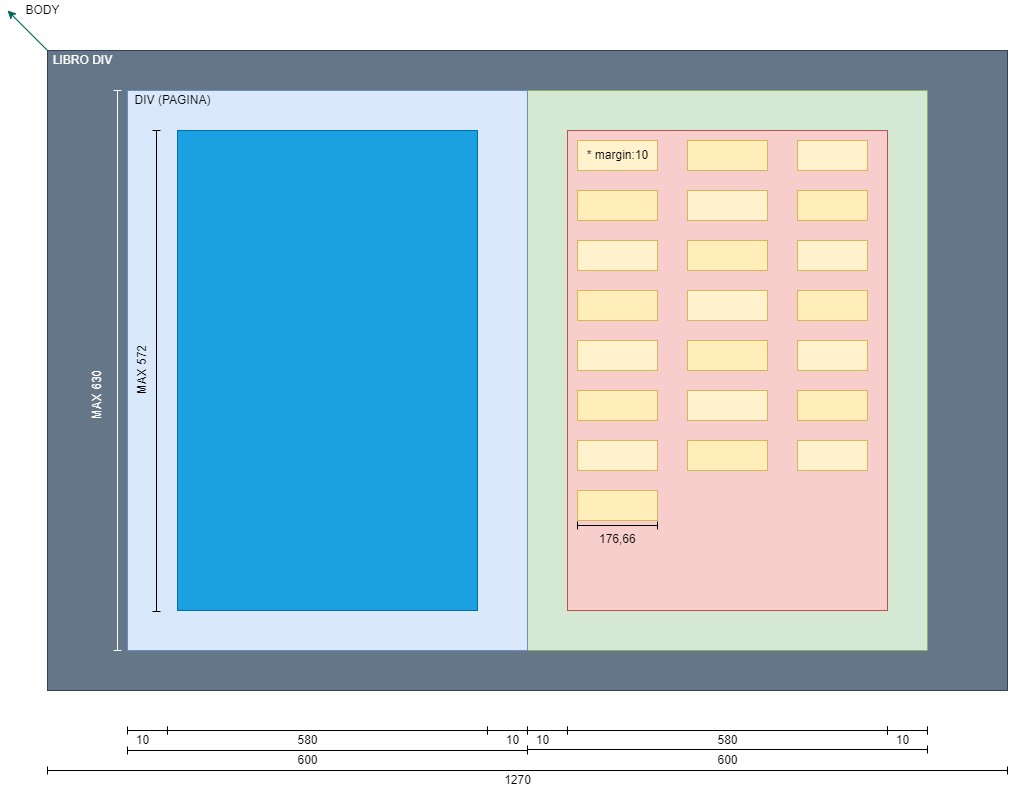

The diagram above was exported from draw.io. Its source (the exported page's mxGraphModel, read from the mxfile embedded in the PNG):
<mxGraphModel dx="1422" dy="705" grid="1" gridSize="10" guides="1" tooltips="1" connect="1" arrows="1" fold="1" page="1" pageScale="1" pageWidth="827" pageHeight="1169" math="0" shadow="0">
  <root>
    <mxCell id="i5nQ7b7eyb4mi3KEkVt4-0" />
    <mxCell id="i5nQ7b7eyb4mi3KEkVt4-1" parent="i5nQ7b7eyb4mi3KEkVt4-0" />
    <mxCell id="reIDv7ta7HpNR6WRLEwc-0" value="" style="whiteSpace=wrap;html=1;shadow=0;labelBackgroundColor=none;strokeWidth=1;fillColor=#647687;fontFamily=Verdana;fontSize=12;align=center;comic=0;rounded=0;strokeColor=#314354;sketch=0;connectable=1;allowArrows=1;fontColor=#ffffff;" parent="i5nQ7b7eyb4mi3KEkVt4-1" vertex="1">
      <mxGeometry x="80" y="80" width="960" height="640" as="geometry" />
    </mxCell>
    <mxCell id="reIDv7ta7HpNR6WRLEwc-1" value="" style="whiteSpace=wrap;html=1;shadow=0;labelBackgroundColor=none;strokeWidth=1;fillColor=#d5e8d4;fontFamily=Verdana;fontSize=12;align=center;comic=0;rounded=0;strokeColor=#82b366;sketch=0;connectable=1;allowArrows=1;" parent="i5nQ7b7eyb4mi3KEkVt4-1" vertex="1">
      <mxGeometry x="560" y="120" width="400" height="560" as="geometry" />
    </mxCell>
    <mxCell id="reIDv7ta7HpNR6WRLEwc-2" value="" style="whiteSpace=wrap;html=1;shadow=0;labelBackgroundColor=none;strokeWidth=1;fillColor=#dae8fc;fontFamily=Verdana;fontSize=12;align=center;comic=0;rounded=0;strokeColor=#6c8ebf;sketch=0;connectable=1;allowArrows=1;" parent="i5nQ7b7eyb4mi3KEkVt4-1" vertex="1">
      <mxGeometry x="160" y="120" width="400" height="560" as="geometry" />
    </mxCell>
    <mxCell id="reIDv7ta7HpNR6WRLEwc-5" value="&lt;font color=&quot;#ffffff&quot;&gt;LIBRO DIV&lt;/font&gt;" style="text;html=1;align=center;verticalAlign=middle;resizable=0;points=[];autosize=1;strokeColor=none;fillColor=none;fontColor=#5C5C5C;" parent="i5nQ7b7eyb4mi3KEkVt4-1" vertex="1">
      <mxGeometry x="80" y="80" width="70" height="20" as="geometry" />
    </mxCell>
    <mxCell id="reIDv7ta7HpNR6WRLEwc-6" value="DIV (PAGINA)" style="text;html=1;align=center;verticalAlign=middle;resizable=0;points=[];autosize=1;strokeColor=none;fillColor=none;fontColor=#0A0A0A;" parent="i5nQ7b7eyb4mi3KEkVt4-1" vertex="1">
      <mxGeometry x="160" y="120" width="90" height="20" as="geometry" />
    </mxCell>
    <mxCell id="reIDv7ta7HpNR6WRLEwc-7" value="" style="endArrow=classic;html=1;rounded=1;fontColor=#0A0A0A;strokeColor=#006658;fillColor=#21C0A5;" parent="i5nQ7b7eyb4mi3KEkVt4-1" edge="1">
      <mxGeometry width="50" height="50" relative="1" as="geometry">
        <mxPoint x="80" y="80" as="sourcePoint" />
        <mxPoint x="40" y="40" as="targetPoint" />
      </mxGeometry>
    </mxCell>
    <mxCell id="reIDv7ta7HpNR6WRLEwc-8" value="BODY" style="text;html=1;align=center;verticalAlign=middle;resizable=0;points=[];autosize=1;strokeColor=none;fillColor=none;fontColor=#0A0A0A;" parent="i5nQ7b7eyb4mi3KEkVt4-1" vertex="1">
      <mxGeometry x="50" y="30" width="50" height="20" as="geometry" />
    </mxCell>
    <mxCell id="reIDv7ta7HpNR6WRLEwc-9" value="" style="endArrow=baseDash;html=1;rounded=0;startArrow=baseDash;startFill=0;endFill=0;" parent="i5nQ7b7eyb4mi3KEkVt4-1" edge="1">
      <mxGeometry width="50" height="50" relative="1" as="geometry">
        <mxPoint x="80" y="800" as="sourcePoint" />
        <mxPoint x="1040" y="800" as="targetPoint" />
      </mxGeometry>
    </mxCell>
    <mxCell id="reIDv7ta7HpNR6WRLEwc-10" value="1270" style="text;html=1;align=center;verticalAlign=middle;resizable=0;points=[];autosize=1;strokeColor=none;fillColor=none;" parent="i5nQ7b7eyb4mi3KEkVt4-1" vertex="1">
      <mxGeometry x="530" y="800" width="40" height="20" as="geometry" />
    </mxCell>
    <mxCell id="reIDv7ta7HpNR6WRLEwc-11" value="" style="endArrow=baseDash;html=1;rounded=0;startArrow=baseDash;startFill=0;endFill=0;" parent="i5nQ7b7eyb4mi3KEkVt4-1" edge="1">
      <mxGeometry width="50" height="50" relative="1" as="geometry">
        <mxPoint x="160" y="780" as="sourcePoint" />
        <mxPoint x="560" y="780" as="targetPoint" />
      </mxGeometry>
    </mxCell>
    <mxCell id="reIDv7ta7HpNR6WRLEwc-12" value="600" style="text;html=1;align=center;verticalAlign=middle;resizable=0;points=[];autosize=1;strokeColor=none;fillColor=none;" parent="i5nQ7b7eyb4mi3KEkVt4-1" vertex="1">
      <mxGeometry x="320" y="780" width="40" height="20" as="geometry" />
    </mxCell>
    <mxCell id="reIDv7ta7HpNR6WRLEwc-13" value="600" style="text;html=1;align=center;verticalAlign=middle;resizable=0;points=[];autosize=1;strokeColor=none;fillColor=none;" parent="i5nQ7b7eyb4mi3KEkVt4-1" vertex="1">
      <mxGeometry x="740" y="780" width="40" height="20" as="geometry" />
    </mxCell>
    <mxCell id="reIDv7ta7HpNR6WRLEwc-14" value="" style="endArrow=baseDash;html=1;rounded=0;startArrow=baseDash;startFill=0;endFill=0;" parent="i5nQ7b7eyb4mi3KEkVt4-1" edge="1">
      <mxGeometry width="50" height="50" relative="1" as="geometry">
        <mxPoint x="560" y="779" as="sourcePoint" />
        <mxPoint x="960" y="779" as="targetPoint" />
      </mxGeometry>
    </mxCell>
    <mxCell id="reIDv7ta7HpNR6WRLEwc-15" value="" style="endArrow=baseDash;html=1;rounded=0;startArrow=baseDash;startFill=0;endFill=0;" parent="i5nQ7b7eyb4mi3KEkVt4-1" edge="1">
      <mxGeometry width="50" height="50" relative="1" as="geometry">
        <mxPoint x="160" y="760" as="sourcePoint" />
        <mxPoint x="200" y="760" as="targetPoint" />
      </mxGeometry>
    </mxCell>
    <mxCell id="reIDv7ta7HpNR6WRLEwc-17" value="" style="endArrow=baseDash;html=1;rounded=0;startArrow=baseDash;startFill=0;endFill=0;" parent="i5nQ7b7eyb4mi3KEkVt4-1" edge="1">
      <mxGeometry width="50" height="50" relative="1" as="geometry">
        <mxPoint x="200" y="760" as="sourcePoint" />
        <mxPoint x="520" y="760" as="targetPoint" />
      </mxGeometry>
    </mxCell>
    <mxCell id="reIDv7ta7HpNR6WRLEwc-19" value="" style="endArrow=baseDash;html=1;rounded=0;startArrow=baseDash;startFill=0;endFill=0;" parent="i5nQ7b7eyb4mi3KEkVt4-1" edge="1">
      <mxGeometry width="50" height="50" relative="1" as="geometry">
        <mxPoint x="520" y="760" as="sourcePoint" />
        <mxPoint x="560" y="760" as="targetPoint" />
      </mxGeometry>
    </mxCell>
    <mxCell id="reIDv7ta7HpNR6WRLEwc-22" value="" style="endArrow=baseDash;html=1;rounded=0;startArrow=baseDash;startFill=0;endFill=0;" parent="i5nQ7b7eyb4mi3KEkVt4-1" edge="1">
      <mxGeometry width="50" height="50" relative="1" as="geometry">
        <mxPoint x="560" y="760" as="sourcePoint" />
        <mxPoint x="600" y="760" as="targetPoint" />
      </mxGeometry>
    </mxCell>
    <mxCell id="reIDv7ta7HpNR6WRLEwc-23" value="" style="endArrow=baseDash;html=1;rounded=0;startArrow=baseDash;startFill=0;endFill=0;" parent="i5nQ7b7eyb4mi3KEkVt4-1" edge="1">
      <mxGeometry width="50" height="50" relative="1" as="geometry">
        <mxPoint x="920" y="760" as="sourcePoint" />
        <mxPoint x="960" y="760" as="targetPoint" />
      </mxGeometry>
    </mxCell>
    <mxCell id="reIDv7ta7HpNR6WRLEwc-24" value="10" style="text;html=1;align=center;verticalAlign=middle;resizable=0;points=[];autosize=1;strokeColor=none;fillColor=none;" parent="i5nQ7b7eyb4mi3KEkVt4-1" vertex="1">
      <mxGeometry x="560" y="760" width="30" height="20" as="geometry" />
    </mxCell>
    <mxCell id="reIDv7ta7HpNR6WRLEwc-25" value="10" style="text;html=1;align=center;verticalAlign=middle;resizable=0;points=[];autosize=1;strokeColor=none;fillColor=none;" parent="i5nQ7b7eyb4mi3KEkVt4-1" vertex="1">
      <mxGeometry x="920" y="760" width="30" height="20" as="geometry" />
    </mxCell>
    <mxCell id="reIDv7ta7HpNR6WRLEwc-26" value="" style="endArrow=baseDash;html=1;rounded=0;startArrow=baseDash;startFill=0;endFill=0;" parent="i5nQ7b7eyb4mi3KEkVt4-1" edge="1">
      <mxGeometry width="50" height="50" relative="1" as="geometry">
        <mxPoint x="600" y="760" as="sourcePoint" />
        <mxPoint x="920" y="760" as="targetPoint" />
      </mxGeometry>
    </mxCell>
    <mxCell id="reIDv7ta7HpNR6WRLEwc-27" value="580" style="text;html=1;align=center;verticalAlign=middle;resizable=0;points=[];autosize=1;strokeColor=none;fillColor=none;" parent="i5nQ7b7eyb4mi3KEkVt4-1" vertex="1">
      <mxGeometry x="740" y="760" width="40" height="20" as="geometry" />
    </mxCell>
    <mxCell id="reIDv7ta7HpNR6WRLEwc-31" value="" style="endArrow=baseDash;html=1;rounded=0;startArrow=baseDash;startFill=0;endFill=0;" parent="i5nQ7b7eyb4mi3KEkVt4-1" edge="1">
      <mxGeometry width="50" height="50" relative="1" as="geometry">
        <mxPoint x="920" y="760" as="sourcePoint" />
        <mxPoint x="960" y="760" as="targetPoint" />
      </mxGeometry>
    </mxCell>
    <mxCell id="reIDv7ta7HpNR6WRLEwc-43" value="10" style="text;html=1;align=center;verticalAlign=middle;resizable=0;points=[];autosize=1;strokeColor=none;fillColor=none;" parent="i5nQ7b7eyb4mi3KEkVt4-1" vertex="1">
      <mxGeometry x="160" y="760" width="30" height="20" as="geometry" />
    </mxCell>
    <mxCell id="reIDv7ta7HpNR6WRLEwc-44" value="10" style="text;html=1;align=center;verticalAlign=middle;resizable=0;points=[];autosize=1;strokeColor=none;fillColor=none;" parent="i5nQ7b7eyb4mi3KEkVt4-1" vertex="1">
      <mxGeometry x="530" y="760" width="30" height="20" as="geometry" />
    </mxCell>
    <mxCell id="reIDv7ta7HpNR6WRLEwc-46" value="580" style="text;html=1;align=center;verticalAlign=middle;resizable=0;points=[];autosize=1;strokeColor=none;fillColor=none;" parent="i5nQ7b7eyb4mi3KEkVt4-1" vertex="1">
      <mxGeometry x="320" y="760" width="40" height="20" as="geometry" />
    </mxCell>
    <mxCell id="4ZUmREZVUOKPaRSwrICH-0" value="" style="whiteSpace=wrap;html=1;shadow=0;labelBackgroundColor=none;strokeWidth=1;fillColor=#f8cecc;fontFamily=Verdana;fontSize=12;align=center;comic=0;rounded=0;strokeColor=#b85450;sketch=0;connectable=1;allowArrows=1;" parent="i5nQ7b7eyb4mi3KEkVt4-1" vertex="1">
      <mxGeometry x="600" y="160" width="320" height="480" as="geometry" />
    </mxCell>
    <mxCell id="CNMJBxB3lJ_uUw69lOoD-2" value="" style="whiteSpace=wrap;html=1;shadow=0;labelBackgroundColor=none;strokeWidth=1;fillColor=#1ba1e2;fontFamily=Verdana;fontSize=12;align=center;comic=0;rounded=0;strokeColor=#006EAF;fontColor=#ffffff;sketch=0;connectable=1;allowArrows=1;" parent="i5nQ7b7eyb4mi3KEkVt4-1" vertex="1">
      <mxGeometry x="210" y="160" width="300" height="480" as="geometry" />
    </mxCell>
    <mxCell id="e97Nk_3OLMGuJzNbz-N4-0" value="" style="whiteSpace=wrap;html=1;shadow=0;labelBackgroundColor=none;strokeWidth=1;fillColor=#fff2cc;fontFamily=Verdana;fontSize=12;align=center;comic=0;rounded=0;strokeColor=#d6b656;sketch=0;connectable=1;allowArrows=1;" parent="i5nQ7b7eyb4mi3KEkVt4-1" vertex="1">
      <mxGeometry x="610" y="170" width="80" height="30" as="geometry" />
    </mxCell>
    <mxCell id="e97Nk_3OLMGuJzNbz-N4-1" value="" style="whiteSpace=wrap;html=1;shadow=0;labelBackgroundColor=none;strokeWidth=1;fillColor=#fff2cc;fontFamily=Verdana;fontSize=12;align=center;comic=0;rounded=0;strokeColor=#d6b656;sketch=0;connectable=1;allowArrows=1;" parent="i5nQ7b7eyb4mi3KEkVt4-1" vertex="1">
      <mxGeometry x="830" y="170" width="70" height="30" as="geometry" />
    </mxCell>
    <mxCell id="e97Nk_3OLMGuJzNbz-N4-2" value="" style="whiteSpace=wrap;html=1;shadow=0;labelBackgroundColor=none;strokeWidth=1;fillColor=#FFEDBA;fontFamily=Verdana;fontSize=12;align=center;comic=0;rounded=0;strokeColor=#d6b656;sketch=0;connectable=1;allowArrows=1;" parent="i5nQ7b7eyb4mi3KEkVt4-1" vertex="1">
      <mxGeometry x="720" y="170" width="80" height="30" as="geometry" />
    </mxCell>
    <mxCell id="e97Nk_3OLMGuJzNbz-N4-3" value="" style="whiteSpace=wrap;html=1;shadow=0;labelBackgroundColor=none;strokeWidth=1;fillColor=#FFEDBA;fontFamily=Verdana;fontSize=12;align=center;comic=0;rounded=0;strokeColor=#d6b656;sketch=0;connectable=1;allowArrows=1;" parent="i5nQ7b7eyb4mi3KEkVt4-1" vertex="1">
      <mxGeometry x="610" y="220" width="80" height="30" as="geometry" />
    </mxCell>
    <mxCell id="e97Nk_3OLMGuJzNbz-N4-4" value="" style="whiteSpace=wrap;html=1;shadow=0;labelBackgroundColor=none;strokeWidth=1;fillColor=#FFEDBA;fontFamily=Verdana;fontSize=12;align=center;comic=0;rounded=0;strokeColor=#d6b656;sketch=0;connectable=1;allowArrows=1;" parent="i5nQ7b7eyb4mi3KEkVt4-1" vertex="1">
      <mxGeometry x="830" y="220" width="70" height="30" as="geometry" />
    </mxCell>
    <mxCell id="e97Nk_3OLMGuJzNbz-N4-5" value="" style="whiteSpace=wrap;html=1;shadow=0;labelBackgroundColor=none;strokeWidth=1;fillColor=#fff2cc;fontFamily=Verdana;fontSize=12;align=center;comic=0;rounded=0;strokeColor=#d6b656;sketch=0;connectable=1;allowArrows=1;" parent="i5nQ7b7eyb4mi3KEkVt4-1" vertex="1">
      <mxGeometry x="720" y="220" width="80" height="30" as="geometry" />
    </mxCell>
    <mxCell id="e97Nk_3OLMGuJzNbz-N4-24" value="" style="whiteSpace=wrap;html=1;shadow=0;labelBackgroundColor=none;strokeWidth=1;fillColor=#fff2cc;fontFamily=Verdana;fontSize=12;align=center;comic=0;rounded=0;strokeColor=#d6b656;sketch=0;connectable=1;allowArrows=1;" parent="i5nQ7b7eyb4mi3KEkVt4-1" vertex="1">
      <mxGeometry x="610" y="270" width="80" height="30" as="geometry" />
    </mxCell>
    <mxCell id="e97Nk_3OLMGuJzNbz-N4-25" value="" style="whiteSpace=wrap;html=1;shadow=0;labelBackgroundColor=none;strokeWidth=1;fillColor=#fff2cc;fontFamily=Verdana;fontSize=12;align=center;comic=0;rounded=0;strokeColor=#d6b656;sketch=0;connectable=1;allowArrows=1;" parent="i5nQ7b7eyb4mi3KEkVt4-1" vertex="1">
      <mxGeometry x="830" y="270" width="70" height="30" as="geometry" />
    </mxCell>
    <mxCell id="e97Nk_3OLMGuJzNbz-N4-26" value="" style="whiteSpace=wrap;html=1;shadow=0;labelBackgroundColor=none;strokeWidth=1;fillColor=#FFEDBA;fontFamily=Verdana;fontSize=12;align=center;comic=0;rounded=0;strokeColor=#d6b656;sketch=0;connectable=1;allowArrows=1;" parent="i5nQ7b7eyb4mi3KEkVt4-1" vertex="1">
      <mxGeometry x="720" y="270" width="80" height="30" as="geometry" />
    </mxCell>
    <mxCell id="e97Nk_3OLMGuJzNbz-N4-27" value="" style="whiteSpace=wrap;html=1;shadow=0;labelBackgroundColor=none;strokeWidth=1;fillColor=#FFEDBA;fontFamily=Verdana;fontSize=12;align=center;comic=0;rounded=0;strokeColor=#d6b656;sketch=0;connectable=1;allowArrows=1;" parent="i5nQ7b7eyb4mi3KEkVt4-1" vertex="1">
      <mxGeometry x="610" y="320" width="80" height="30" as="geometry" />
    </mxCell>
    <mxCell id="e97Nk_3OLMGuJzNbz-N4-28" value="" style="whiteSpace=wrap;html=1;shadow=0;labelBackgroundColor=none;strokeWidth=1;fillColor=#FFEDBA;fontFamily=Verdana;fontSize=12;align=center;comic=0;rounded=0;strokeColor=#d6b656;sketch=0;connectable=1;allowArrows=1;" parent="i5nQ7b7eyb4mi3KEkVt4-1" vertex="1">
      <mxGeometry x="830" y="320" width="70" height="30" as="geometry" />
    </mxCell>
    <mxCell id="e97Nk_3OLMGuJzNbz-N4-29" value="" style="whiteSpace=wrap;html=1;shadow=0;labelBackgroundColor=none;strokeWidth=1;fillColor=#fff2cc;fontFamily=Verdana;fontSize=12;align=center;comic=0;rounded=0;strokeColor=#d6b656;sketch=0;connectable=1;allowArrows=1;" parent="i5nQ7b7eyb4mi3KEkVt4-1" vertex="1">
      <mxGeometry x="720" y="320" width="80" height="30" as="geometry" />
    </mxCell>
    <mxCell id="e97Nk_3OLMGuJzNbz-N4-30" value="" style="whiteSpace=wrap;html=1;shadow=0;labelBackgroundColor=none;strokeWidth=1;fillColor=#fff2cc;fontFamily=Verdana;fontSize=12;align=center;comic=0;rounded=0;strokeColor=#d6b656;sketch=0;connectable=1;allowArrows=1;" parent="i5nQ7b7eyb4mi3KEkVt4-1" vertex="1">
      <mxGeometry x="610" y="370" width="80" height="30" as="geometry" />
    </mxCell>
    <mxCell id="e97Nk_3OLMGuJzNbz-N4-31" value="" style="whiteSpace=wrap;html=1;shadow=0;labelBackgroundColor=none;strokeWidth=1;fillColor=#fff2cc;fontFamily=Verdana;fontSize=12;align=center;comic=0;rounded=0;strokeColor=#d6b656;sketch=0;connectable=1;allowArrows=1;" parent="i5nQ7b7eyb4mi3KEkVt4-1" vertex="1">
      <mxGeometry x="830" y="370" width="70" height="30" as="geometry" />
    </mxCell>
    <mxCell id="e97Nk_3OLMGuJzNbz-N4-32" value="" style="whiteSpace=wrap;html=1;shadow=0;labelBackgroundColor=none;strokeWidth=1;fillColor=#FFEDBA;fontFamily=Verdana;fontSize=12;align=center;comic=0;rounded=0;strokeColor=#d6b656;sketch=0;connectable=1;allowArrows=1;" parent="i5nQ7b7eyb4mi3KEkVt4-1" vertex="1">
      <mxGeometry x="720" y="370" width="80" height="30" as="geometry" />
    </mxCell>
    <mxCell id="e97Nk_3OLMGuJzNbz-N4-33" value="" style="whiteSpace=wrap;html=1;shadow=0;labelBackgroundColor=none;strokeWidth=1;fillColor=#FFEDBA;fontFamily=Verdana;fontSize=12;align=center;comic=0;rounded=0;strokeColor=#d6b656;sketch=0;connectable=1;allowArrows=1;" parent="i5nQ7b7eyb4mi3KEkVt4-1" vertex="1">
      <mxGeometry x="610" y="420" width="80" height="30" as="geometry" />
    </mxCell>
    <mxCell id="e97Nk_3OLMGuJzNbz-N4-34" value="" style="whiteSpace=wrap;html=1;shadow=0;labelBackgroundColor=none;strokeWidth=1;fillColor=#FFEDBA;fontFamily=Verdana;fontSize=12;align=center;comic=0;rounded=0;strokeColor=#d6b656;sketch=0;connectable=1;allowArrows=1;" parent="i5nQ7b7eyb4mi3KEkVt4-1" vertex="1">
      <mxGeometry x="830" y="420" width="70" height="30" as="geometry" />
    </mxCell>
    <mxCell id="e97Nk_3OLMGuJzNbz-N4-35" value="" style="whiteSpace=wrap;html=1;shadow=0;labelBackgroundColor=none;strokeWidth=1;fillColor=#fff2cc;fontFamily=Verdana;fontSize=12;align=center;comic=0;rounded=0;strokeColor=#d6b656;sketch=0;connectable=1;allowArrows=1;" parent="i5nQ7b7eyb4mi3KEkVt4-1" vertex="1">
      <mxGeometry x="720" y="420" width="80" height="30" as="geometry" />
    </mxCell>
    <mxCell id="e97Nk_3OLMGuJzNbz-N4-36" value="" style="whiteSpace=wrap;html=1;shadow=0;labelBackgroundColor=none;strokeWidth=1;fillColor=#fff2cc;fontFamily=Verdana;fontSize=12;align=center;comic=0;rounded=0;strokeColor=#d6b656;sketch=0;connectable=1;allowArrows=1;" parent="i5nQ7b7eyb4mi3KEkVt4-1" vertex="1">
      <mxGeometry x="610" y="470" width="80" height="30" as="geometry" />
    </mxCell>
    <mxCell id="e97Nk_3OLMGuJzNbz-N4-37" value="" style="whiteSpace=wrap;html=1;shadow=0;labelBackgroundColor=none;strokeWidth=1;fillColor=#fff2cc;fontFamily=Verdana;fontSize=12;align=center;comic=0;rounded=0;strokeColor=#d6b656;sketch=0;connectable=1;allowArrows=1;" parent="i5nQ7b7eyb4mi3KEkVt4-1" vertex="1">
      <mxGeometry x="830" y="470" width="70" height="30" as="geometry" />
    </mxCell>
    <mxCell id="e97Nk_3OLMGuJzNbz-N4-38" value="" style="whiteSpace=wrap;html=1;shadow=0;labelBackgroundColor=none;strokeWidth=1;fillColor=#FFEDBA;fontFamily=Verdana;fontSize=12;align=center;comic=0;rounded=0;strokeColor=#d6b656;sketch=0;connectable=1;allowArrows=1;" parent="i5nQ7b7eyb4mi3KEkVt4-1" vertex="1">
      <mxGeometry x="720" y="470" width="80" height="30" as="geometry" />
    </mxCell>
    <mxCell id="e97Nk_3OLMGuJzNbz-N4-39" value="" style="whiteSpace=wrap;html=1;shadow=0;labelBackgroundColor=none;strokeWidth=1;fillColor=#FFEDBA;fontFamily=Verdana;fontSize=12;align=center;comic=0;rounded=0;strokeColor=#d6b656;sketch=0;connectable=1;allowArrows=1;" parent="i5nQ7b7eyb4mi3KEkVt4-1" vertex="1">
      <mxGeometry x="610" y="520" width="80" height="30" as="geometry" />
    </mxCell>
    <mxCell id="e97Nk_3OLMGuJzNbz-N4-43" value="* margin:10" style="text;html=1;align=center;verticalAlign=middle;resizable=0;points=[];autosize=1;strokeColor=none;fillColor=none;" parent="i5nQ7b7eyb4mi3KEkVt4-1" vertex="1">
      <mxGeometry x="610" y="175" width="80" height="20" as="geometry" />
    </mxCell>
    <mxCell id="e97Nk_3OLMGuJzNbz-N4-44" value="176,66" style="text;whiteSpace=wrap;html=1;" parent="i5nQ7b7eyb4mi3KEkVt4-1" vertex="1">
      <mxGeometry x="630" y="555" width="40" height="25" as="geometry" />
    </mxCell>
    <mxCell id="e97Nk_3OLMGuJzNbz-N4-45" value="" style="endArrow=baseDash;html=1;rounded=0;startArrow=baseDash;startFill=0;endFill=0;" parent="i5nQ7b7eyb4mi3KEkVt4-1" edge="1">
      <mxGeometry width="50" height="50" relative="1" as="geometry">
        <mxPoint x="610" y="555" as="sourcePoint" />
        <mxPoint x="690" y="555" as="targetPoint" />
      </mxGeometry>
    </mxCell>
    <mxCell id="ZXCQrwyLpjeSM5Ty08aZ-0" value="" style="endArrow=baseDash;html=1;rounded=0;startArrow=baseDash;startFill=0;endFill=0;fontColor=none;noLabel=1;strokeColor=#FFFFFF;" parent="i5nQ7b7eyb4mi3KEkVt4-1" edge="1">
      <mxGeometry width="50" height="50" relative="1" as="geometry">
        <mxPoint x="150" y="680" as="sourcePoint" />
        <mxPoint x="150" y="120" as="targetPoint" />
      </mxGeometry>
    </mxCell>
    <mxCell id="ZXCQrwyLpjeSM5Ty08aZ-1" value="MAX 630" style="text;html=1;align=center;verticalAlign=middle;resizable=0;points=[];autosize=1;strokeColor=none;fillColor=none;rotation=-90;fontColor=#FFFFFF;" parent="i5nQ7b7eyb4mi3KEkVt4-1" vertex="1">
      <mxGeometry x="100" y="415" width="60" height="20" as="geometry" />
    </mxCell>
    <mxCell id="Ots0xRlgc3VxonMgKCd5-0" value="" style="endArrow=baseDash;html=1;rounded=0;startArrow=baseDash;startFill=0;endFill=0;" parent="i5nQ7b7eyb4mi3KEkVt4-1" edge="1">
      <mxGeometry width="50" height="50" relative="1" as="geometry">
        <mxPoint x="189" y="641" as="sourcePoint" />
        <mxPoint x="189" y="160" as="targetPoint" />
      </mxGeometry>
    </mxCell>
    <mxCell id="Ots0xRlgc3VxonMgKCd5-1" value="MAX 572" style="text;html=1;align=center;verticalAlign=middle;resizable=0;points=[];autosize=1;strokeColor=none;fillColor=none;rotation=-90;" parent="i5nQ7b7eyb4mi3KEkVt4-1" vertex="1">
      <mxGeometry x="145" y="390" width="60" height="20" as="geometry" />
    </mxCell>
  </root>
</mxGraphModel>